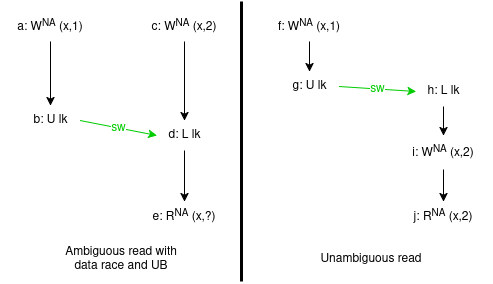

The diagram above was exported from draw.io. Its source (the exported page's mxGraphModel, read from the mxfile embedded in the PNG):
<mxGraphModel dx="880" dy="510" grid="1" gridSize="10" guides="1" tooltips="1" connect="1" arrows="1" fold="1" page="1" pageScale="1" pageWidth="850" pageHeight="1100" math="0" shadow="0">
  <root>
    <mxCell id="0" />
    <mxCell id="1" parent="0" />
    <mxCell id="Wa7gghkHLpVtdwQKRYeb-1" value="a: W&lt;sup&gt;NA&lt;/sup&gt; (x,1)" style="text;html=1;align=center;verticalAlign=middle;whiteSpace=wrap;rounded=0;" parent="1" vertex="1">
      <mxGeometry x="179" y="250" width="100" height="30" as="geometry" />
    </mxCell>
    <mxCell id="Wa7gghkHLpVtdwQKRYeb-2" value="&lt;div&gt;b: U lk&lt;/div&gt;" style="text;html=1;align=center;verticalAlign=middle;whiteSpace=wrap;rounded=0;" parent="1" vertex="1">
      <mxGeometry x="199.5" y="344" width="59" height="30" as="geometry" />
    </mxCell>
    <mxCell id="Wa7gghkHLpVtdwQKRYeb-3" value="d: L lk " style="text;html=1;align=center;verticalAlign=middle;whiteSpace=wrap;rounded=0;" parent="1" vertex="1">
      <mxGeometry x="335.5" y="359" width="55" height="30" as="geometry" />
    </mxCell>
    <mxCell id="Wa7gghkHLpVtdwQKRYeb-4" value="e: R&lt;sup&gt;NA&lt;/sup&gt; (x,?)" style="text;html=1;align=center;verticalAlign=middle;whiteSpace=wrap;rounded=0;" parent="1" vertex="1">
      <mxGeometry x="313" y="440" width="100" height="30" as="geometry" />
    </mxCell>
    <mxCell id="Wa7gghkHLpVtdwQKRYeb-5" value="" style="endArrow=classic;html=1;rounded=0;exitX=0.5;exitY=1;exitDx=0;exitDy=0;entryX=0.5;entryY=0;entryDx=0;entryDy=0;" parent="1" source="Wa7gghkHLpVtdwQKRYeb-1" target="Wa7gghkHLpVtdwQKRYeb-2" edge="1">
      <mxGeometry width="50" height="50" relative="1" as="geometry">
        <mxPoint x="368" y="394" as="sourcePoint" />
        <mxPoint x="418" y="344" as="targetPoint" />
      </mxGeometry>
    </mxCell>
    <mxCell id="Wa7gghkHLpVtdwQKRYeb-7" value="" style="endArrow=classic;html=1;rounded=0;exitX=0.5;exitY=1;exitDx=0;exitDy=0;entryX=0.5;entryY=0;entryDx=0;entryDy=0;" parent="1" source="Wa7gghkHLpVtdwQKRYeb-3" target="Wa7gghkHLpVtdwQKRYeb-4" edge="1">
      <mxGeometry width="50" height="50" relative="1" as="geometry">
        <mxPoint x="84" y="289" as="sourcePoint" />
        <mxPoint x="84" y="389" as="targetPoint" />
      </mxGeometry>
    </mxCell>
    <mxCell id="Wa7gghkHLpVtdwQKRYeb-9" value="" style="endArrow=classic;html=1;rounded=0;exitX=1;exitY=0.5;exitDx=0;exitDy=0;strokeColor=#00CC00;fontColor=#00CC00;entryX=0;entryY=0.5;entryDx=0;entryDy=0;" parent="1" source="Wa7gghkHLpVtdwQKRYeb-2" target="Wa7gghkHLpVtdwQKRYeb-3" edge="1">
      <mxGeometry width="50" height="50" relative="1" as="geometry">
        <mxPoint x="328" y="394" as="sourcePoint" />
        <mxPoint x="418" y="344" as="targetPoint" />
      </mxGeometry>
    </mxCell>
    <mxCell id="Wa7gghkHLpVtdwQKRYeb-10" value="sw" style="edgeLabel;html=1;align=center;verticalAlign=middle;resizable=0;points=[];fontColor=#00CC00;fontSize=12;" parent="Wa7gghkHLpVtdwQKRYeb-9" vertex="1" connectable="0">
      <mxGeometry x="-0.0143" relative="1" as="geometry">
        <mxPoint as="offset" />
      </mxGeometry>
    </mxCell>
    <mxCell id="Wa7gghkHLpVtdwQKRYeb-21" value="c: W&lt;sup&gt;NA&lt;/sup&gt; (x,2)" style="text;html=1;align=center;verticalAlign=middle;whiteSpace=wrap;rounded=0;" parent="1" vertex="1">
      <mxGeometry x="313" y="250" width="100" height="30" as="geometry" />
    </mxCell>
    <mxCell id="Wa7gghkHLpVtdwQKRYeb-22" value="" style="endArrow=classic;html=1;rounded=0;exitX=0.5;exitY=1;exitDx=0;exitDy=0;entryX=0.5;entryY=0;entryDx=0;entryDy=0;" parent="1" source="Wa7gghkHLpVtdwQKRYeb-21" target="Wa7gghkHLpVtdwQKRYeb-3" edge="1">
      <mxGeometry width="50" height="50" relative="1" as="geometry">
        <mxPoint x="362.5" y="280" as="sourcePoint" />
        <mxPoint x="362.5" y="344" as="targetPoint" />
      </mxGeometry>
    </mxCell>
    <mxCell id="Wa7gghkHLpVtdwQKRYeb-25" value="f: W&lt;sup&gt;NA&lt;/sup&gt; (x,1)" style="text;html=1;align=center;verticalAlign=middle;whiteSpace=wrap;rounded=0;" parent="1" vertex="1">
      <mxGeometry x="438" y="250" width="100" height="30" as="geometry" />
    </mxCell>
    <mxCell id="Wa7gghkHLpVtdwQKRYeb-26" value="&lt;div&gt;g: U lk&lt;/div&gt;" style="text;html=1;align=center;verticalAlign=middle;whiteSpace=wrap;rounded=0;" parent="1" vertex="1">
      <mxGeometry x="458.5" y="310" width="59" height="30" as="geometry" />
    </mxCell>
    <mxCell id="Wa7gghkHLpVtdwQKRYeb-27" value="h: L lk " style="text;html=1;align=center;verticalAlign=middle;whiteSpace=wrap;rounded=0;" parent="1" vertex="1">
      <mxGeometry x="594.5" y="315" width="55" height="30" as="geometry" />
    </mxCell>
    <mxCell id="Wa7gghkHLpVtdwQKRYeb-28" value="j: R&lt;sup&gt;NA&lt;/sup&gt; (x,2)" style="text;html=1;align=center;verticalAlign=middle;whiteSpace=wrap;rounded=0;" parent="1" vertex="1">
      <mxGeometry x="572" y="440" width="100" height="30" as="geometry" />
    </mxCell>
    <mxCell id="Wa7gghkHLpVtdwQKRYeb-29" value="" style="endArrow=classic;html=1;rounded=0;exitX=0.5;exitY=1;exitDx=0;exitDy=0;entryX=0.5;entryY=0;entryDx=0;entryDy=0;" parent="1" source="Wa7gghkHLpVtdwQKRYeb-25" target="Wa7gghkHLpVtdwQKRYeb-26" edge="1">
      <mxGeometry width="50" height="50" relative="1" as="geometry">
        <mxPoint x="627" y="394" as="sourcePoint" />
        <mxPoint x="677" y="344" as="targetPoint" />
      </mxGeometry>
    </mxCell>
    <mxCell id="Wa7gghkHLpVtdwQKRYeb-30" value="" style="endArrow=classic;html=1;rounded=0;exitX=0.5;exitY=1;exitDx=0;exitDy=0;entryX=0.5;entryY=0;entryDx=0;entryDy=0;" parent="1" source="Wa7gghkHLpVtdwQKRYeb-27" target="Wa7gghkHLpVtdwQKRYeb-33" edge="1">
      <mxGeometry width="50" height="50" relative="1" as="geometry">
        <mxPoint x="343" y="245" as="sourcePoint" />
        <mxPoint x="622" y="396" as="targetPoint" />
      </mxGeometry>
    </mxCell>
    <mxCell id="Wa7gghkHLpVtdwQKRYeb-31" value="" style="endArrow=classic;html=1;rounded=0;exitX=1;exitY=0.5;exitDx=0;exitDy=0;strokeColor=#00CC00;fontColor=#00CC00;entryX=0;entryY=0.5;entryDx=0;entryDy=0;" parent="1" source="Wa7gghkHLpVtdwQKRYeb-26" target="Wa7gghkHLpVtdwQKRYeb-27" edge="1">
      <mxGeometry width="50" height="50" relative="1" as="geometry">
        <mxPoint x="587" y="360" as="sourcePoint" />
        <mxPoint x="677" y="310" as="targetPoint" />
      </mxGeometry>
    </mxCell>
    <mxCell id="Wa7gghkHLpVtdwQKRYeb-32" value="sw" style="edgeLabel;html=1;align=center;verticalAlign=middle;resizable=0;points=[];fontColor=#00CC00;fontSize=12;" parent="Wa7gghkHLpVtdwQKRYeb-31" vertex="1" connectable="0">
      <mxGeometry x="-0.0143" relative="1" as="geometry">
        <mxPoint as="offset" />
      </mxGeometry>
    </mxCell>
    <mxCell id="Wa7gghkHLpVtdwQKRYeb-33" value="i: W&lt;sup&gt;NA&lt;/sup&gt; (x,2)" style="text;html=1;align=center;verticalAlign=middle;whiteSpace=wrap;rounded=0;" parent="1" vertex="1">
      <mxGeometry x="572" y="374" width="100" height="34" as="geometry" />
    </mxCell>
    <mxCell id="Wa7gghkHLpVtdwQKRYeb-34" value="" style="endArrow=classic;html=1;rounded=0;exitX=0.5;exitY=1;exitDx=0;exitDy=0;entryX=0.5;entryY=0;entryDx=0;entryDy=0;" parent="1" source="Wa7gghkHLpVtdwQKRYeb-33" target="Wa7gghkHLpVtdwQKRYeb-28" edge="1">
      <mxGeometry width="50" height="50" relative="1" as="geometry">
        <mxPoint x="621.5" y="408" as="sourcePoint" />
        <mxPoint x="640" y="478" as="targetPoint" />
      </mxGeometry>
    </mxCell>
    <mxCell id="Wa7gghkHLpVtdwQKRYeb-35" value="" style="endArrow=none;html=1;rounded=0;strokeWidth=3;" parent="1" edge="1">
      <mxGeometry width="50" height="50" relative="1" as="geometry">
        <mxPoint x="420" y="520" as="sourcePoint" />
        <mxPoint x="420" y="240" as="targetPoint" />
      </mxGeometry>
    </mxCell>
    <mxCell id="Wa7gghkHLpVtdwQKRYeb-36" value="Ambiguous read with data race and UB" style="text;html=1;align=center;verticalAlign=middle;whiteSpace=wrap;rounded=0;" parent="1" vertex="1">
      <mxGeometry x="230" y="483" width="140" height="30" as="geometry" />
    </mxCell>
    <mxCell id="Wa7gghkHLpVtdwQKRYeb-37" value="Unambiguous read" style="text;html=1;align=center;verticalAlign=middle;whiteSpace=wrap;rounded=0;" parent="1" vertex="1">
      <mxGeometry x="480" y="483" width="140" height="30" as="geometry" />
    </mxCell>
  </root>
</mxGraphModel>